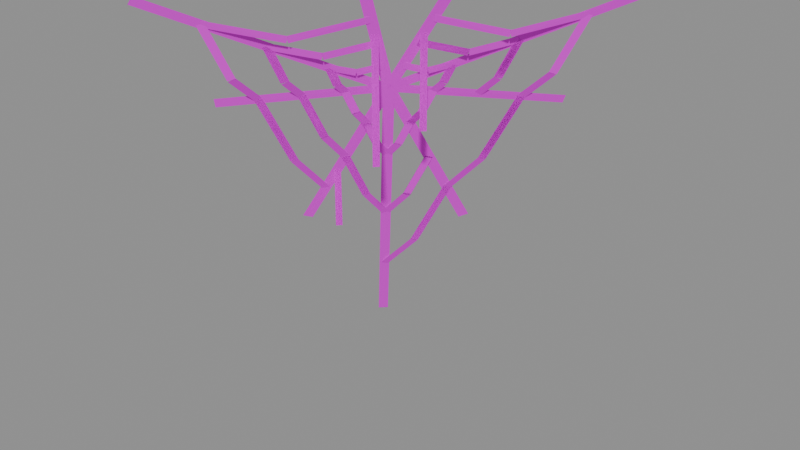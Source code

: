# Source: prop.web_corner.2.blend  (saved by Blender 5.2.45; exported with 4.5.12 LTS)
import bpy
from mathutils import Matrix  # noqa: F401  (used for matrix-valued properties, if any)

bpy.ops.wm.read_factory_settings(use_empty=True)
scene = bpy.context.scene
scene.name = 'Scene'

# ---- images (referenced by path relative to the original .blend; pixels are not part of the script)
import os
ASSET_DIR = os.environ.get("B2B_ASSET_DIR", "")  # directory of the original .blend (textures are referenced by path, not embedded)
HERE = os.path.dirname(os.path.abspath(__file__))  # packed textures are extracted next to this script under _unpacked/

def load_image(name, relpath, width, height, colorspace="sRGB"):
    """Load a texture the original file referenced (path relative to the .blend, or extracted next to this script)."""
    p = next((c for c in (os.path.join(HERE, relpath), os.path.join(ASSET_DIR, relpath)) if relpath and os.path.exists(c)), "")
    if p:
        img = bpy.data.images.load(p, check_existing=True)
        img.name = name
    else:  # same state as the original file: an image datablock whose file is absent (Cycles renders it pink)
        img = bpy.data.images.new(name, width, height)
        img.source = "FILE"
        img.filepath = "//" + (relpath or name)
    img.colorspace_settings.name = colorspace
    return img
img_palette_png = load_image('palette.png', 'palette.png', 1024, 1024, 'sRGB')

# ---- materials (node trees are filled in below, after node groups)
mat_palette = bpy.data.materials.new('palette')

# ---- material node trees
mat_palette.use_nodes = True; mat_palette.node_tree.nodes.clear()
_N = mat_palette.node_tree.nodes; _L = mat_palette.node_tree.links
n0 = _N.new('ShaderNodeBsdfPrincipled'); n0.name = 'Principled BSDF'; n0.location = (-200, 100)
n0.inputs[2].default_value = 1.0
n0.inputs[10].default_value = 0.005
n1 = _N.new('ShaderNodeOutputMaterial'); n1.name = 'Material Output'; n1.location = (200, 100)
n2 = _N.new('ShaderNodeTexImage'); n2.name = 'Image Texture'; n2.location = (0, 0)
n2.image = img_palette_png
n2.interpolation = 'Closest'
_L.new(n0.outputs[0], n1.inputs[0])
_L.new(n2.outputs[0], n0.inputs[0])
n1.is_active_output = True

# ---- meshes
me_web_corner = bpy.data.meshes.new('web_corner')
me_web_corner.from_pydata([(0.03778, -0.0394, 2.708), (-0.2407, 0.2591, 1.9), (-0.2593, 0.2409, 1.9), (0.01927, -0.05765, 2.708), (0.01927, -0.05765, 2.708), (-0.2593, 0.2409, 1.9), (-0.2407, 0.2591, 1.9), (0.03778, -0.0394, 2.708), (0.03545, -0.03845, 2.704), (-0.2431, -0.02564, 2.296), (-0.2569, -0.04579, 2.304), (0.0216, -0.0586, 2.713), (0.0216, -0.0586, 2.713), (-0.2569, -0.04579, 2.304), (-0.2431, -0.02564, 2.296), (0.03545, -0.03845, 2.704), (0.02516, -0.04364, 2.697), (-0.2534, -0.3023, 2.668), (-0.2466, -0.312, 2.692), (0.03189, -0.05341, 2.72), (0.03189, -0.05341, 2.72), (-0.2466, -0.312, 2.692), (-0.2534, -0.3023, 2.668), (0.02516, -0.04364, 2.697), (0.02058, -0.04913, 2.698), (-0.2579, -0.5006, 2.94), (-0.2421, -0.4994, 2.96), (0.03647, -0.04792, 2.718), (0.03647, -0.04792, 2.718), (-0.2421, -0.4994, 2.96), (-0.2579, -0.5006, 2.94), (0.02058, -0.04913, 2.698), (0.01868, -0.05668, 2.706), (0.06515, -0.1832, 2.948), (0.08485, -0.1668, 2.952), (0.03837, -0.04037, 2.711), (0.03837, -0.04037, 2.711), (0.08485, -0.1668, 2.952), (0.06515, -0.1832, 2.948), (0.01868, -0.05668, 2.706), (0.02164, -0.0586, 2.713), (0.1881, -0.06508, 2.954), (0.2019, -0.04492, 2.946), (0.03541, -0.03845, 2.704), (0.03541, -0.03845, 2.704), (0.2019, -0.04492, 2.946), (0.1881, -0.06508, 2.954), (0.02164, -0.0586, 2.713), (0.02814, -0.05633, 2.719), (0.4996, 0.2422, 2.96), (0.5004, 0.2578, 2.94), (0.02891, -0.04072, 2.698), (0.02891, -0.04072, 2.698), (0.5004, 0.2578, 2.94), (0.4996, 0.2422, 2.96), (0.02814, -0.05633, 2.719), (0.03386, -0.0514, 2.72), (0.2982, 0.2471, 2.671), (0.2875, 0.2529, 2.649), (0.02319, -0.04565, 2.697), (0.02319, -0.04565, 2.697), (0.2875, 0.2529, 2.649), (0.2982, 0.2471, 2.671), (0.03386, -0.0514, 2.72), (0.03861, -0.04171, 2.713), (0.03151, 0.2568, 2.285), (0.01135, 0.2432, 2.275), (0.01844, -0.05534, 2.704), (0.01844, -0.05534, 2.704), (0.01135, 0.2432, 2.275), (0.03151, 0.2568, 2.285), (0.03861, -0.04171, 2.713), (-0.04883, 0.02151, 2.502), (-0.04883, -0.01421, 2.539), (-0.03338, -0.00501, 2.548), (-0.03338, 0.0307, 2.511), (-0.03338, 0.0307, 2.511), (-0.03338, -0.00501, 2.548), (-0.04883, -0.01421, 2.539), (-0.04883, 0.02151, 2.502), (-0.04885, -0.01511, 2.541), (-0.04885, -0.05082, 2.603), (-0.03337, -0.03982, 2.609), (-0.03337, -0.004111, 2.547), (-0.03337, -0.004111, 2.547), (-0.03337, -0.03982, 2.609), (-0.04885, -0.05082, 2.603), (-0.04885, -0.01511, 2.541), (-0.04883, -0.04989, 2.602), (-0.04883, -0.08381, 2.637), (-0.03339, -0.07469, 2.646), (-0.03339, -0.04076, 2.611), (-0.03339, -0.04076, 2.611), (-0.03339, -0.07469, 2.646), (-0.04883, -0.08381, 2.637), (-0.04883, -0.04989, 2.602), (-0.04885, -0.08476, 2.638), (-0.04885, -0.1187, 2.698), (-0.03337, -0.1077, 2.704), (-0.03337, -0.07374, 2.644), (-0.03337, -0.07374, 2.644), (-0.03337, -0.1077, 2.704), (-0.04885, -0.1187, 2.698), (-0.04885, -0.08476, 2.638), (-0.04878, -0.1174, 2.696), (-0.04878, -0.1415, 2.718), (-0.03343, -0.133, 2.727), (-0.03343, -0.1089, 2.706), (-0.03343, -0.1089, 2.706), (-0.03343, -0.133, 2.727), (-0.04878, -0.1415, 2.718), (-0.04878, -0.1174, 2.696), (-0.04883, -0.1429, 2.719), (-0.04883, -0.167, 2.766), (-0.03338, -0.1558, 2.772), (-0.03338, -0.1317, 2.725), (-0.03338, -0.1317, 2.725), (-0.03338, -0.1558, 2.772), (-0.04883, -0.167, 2.766), (-0.04883, -0.1429, 2.719), (-0.03663, -0.1632, 2.777), (0.003995, -0.1225, 2.765), (-0.004958, -0.119, 2.747), (-0.04558, -0.1596, 2.76), (-0.04558, -0.1596, 2.76), (-0.004958, -0.119, 2.747), (0.003995, -0.1225, 2.765), (-0.03663, -0.1632, 2.777), (0.001299, -0.1252, 2.765), (0.04192, -0.08462, 2.777), (0.03836, -0.07567, 2.76), (-0.002262, -0.1163, 2.747), (-0.002262, -0.1163, 2.747), (0.03836, -0.07567, 2.76), (0.04192, -0.08462, 2.777), (0.001299, -0.1252, 2.765), (0.0747, -0.05183, 2.777), (0.1128, -0.01371, 2.765), (0.1037, -0.01033, 2.747), (0.06559, -0.04846, 2.76), (0.06559, -0.04846, 2.76), (0.1037, -0.01033, 2.747), (0.1128, -0.01371, 2.765), (0.0747, -0.05183, 2.777), (0.11, -0.01657, 2.765), (0.1481, 0.02155, 2.777), (0.1447, 0.03066, 2.76), (0.1066, -0.007465, 2.747), (0.1066, -0.007465, 2.747), (0.1447, 0.03066, 2.76), (0.1481, 0.02155, 2.777), (0.11, -0.01657, 2.765), (0.152, 0.03384, 2.766), (0.1261, 0.03384, 2.717), (0.1149, 0.01838, 2.723), (0.1408, 0.01838, 2.772), (0.1408, 0.01838, 2.772), (0.1149, 0.01838, 2.723), (0.1261, 0.03384, 2.717), (0.152, 0.03384, 2.766), (0.1248, 0.03379, 2.715), (0.09893, 0.03379, 2.691), (0.09029, 0.01842, 2.701), (0.1162, 0.01842, 2.725), (0.1162, 0.01842, 2.725), (0.09029, 0.01842, 2.701), (0.09893, 0.03379, 2.691), (0.1248, 0.03379, 2.715), (0.1001, 0.03385, 2.693), (0.06619, 0.03385, 2.633), (0.05517, 0.01837, 2.639), (0.0891, 0.01837, 2.699), (0.0891, 0.01837, 2.699), (0.05517, 0.01837, 2.639), (0.06619, 0.03385, 2.633), (0.1001, 0.03385, 2.693), (0.06524, 0.03383, 2.632), (0.03131, 0.03383, 2.597), (0.02219, 0.01839, 2.606), (0.05612, 0.01839, 2.641), (0.05612, 0.01839, 2.641), (0.02219, 0.01839, 2.606), (0.03131, 0.03383, 2.597), (0.06524, 0.03383, 2.632), (0.03226, 0.03385, 2.598), (-0.001665, 0.03385, 2.538), (-0.01269, 0.01837, 2.544), (0.02124, 0.01837, 2.604), (0.02124, 0.01837, 2.604), (-0.01269, 0.01837, 2.544), (-0.001665, 0.03385, 2.538), (0.03226, 0.03385, 2.598), (-0.002615, 0.03383, 2.537), (-0.03654, 0.03383, 2.502), (-0.04567, 0.01839, 2.511), (-0.01174, 0.01839, 2.546), (-0.01174, 0.01839, 2.546), (-0.04567, 0.01839, 2.511), (-0.03654, 0.03383, 2.502), (-0.002615, 0.03383, 2.537), (-0.1185, 0.09614, 2.3), (-0.1185, 0.02471, 2.375), (-0.103, 0.03391, 2.383), (-0.103, 0.1053, 2.308), (-0.103, 0.1053, 2.308), (-0.103, 0.03391, 2.383), (-0.1185, 0.02471, 2.375), (-0.1185, 0.09614, 2.3), (-0.1185, 0.02381, 2.376), (-0.1185, -0.04762, 2.501), (-0.103, -0.03662, 2.507), (-0.103, 0.03481, 2.382), (-0.103, 0.03481, 2.382), (-0.103, -0.03662, 2.507), (-0.1185, -0.04762, 2.501), (-0.1185, 0.02381, 2.376), (-0.1185, -0.04668, 2.5), (-0.1185, -0.1145, 2.57), (-0.103, -0.1054, 2.579), (-0.103, -0.03756, 2.509), (-0.103, -0.03756, 2.509), (-0.103, -0.1054, 2.579), (-0.1185, -0.1145, 2.57), (-0.1185, -0.04668, 2.5), (-0.1185, -0.1155, 2.571), (-0.1185, -0.1833, 2.691), (-0.103, -0.1723, 2.697), (-0.103, -0.1045, 2.577), (-0.103, -0.1045, 2.577), (-0.103, -0.1723, 2.697), (-0.1185, -0.1833, 2.691), (-0.1185, -0.1155, 2.571), (-0.1184, -0.1821, 2.689), (-0.1184, -0.2303, 2.732), (-0.1031, -0.2218, 2.741), (-0.1031, -0.1736, 2.699), (-0.1031, -0.1736, 2.699), (-0.1031, -0.2218, 2.741), (-0.1184, -0.2303, 2.732), (-0.1184, -0.1821, 2.689), (-0.1185, -0.2317, 2.734), (-0.1185, -0.2799, 2.826), (-0.103, -0.2686, 2.832), (-0.103, -0.2204, 2.74), (-0.103, -0.2204, 2.74), (-0.103, -0.2686, 2.832), (-0.1185, -0.2799, 2.826), (-0.1185, -0.2317, 2.734), (-0.1063, -0.276, 2.838), (-0.02501, -0.1948, 2.813), (-0.03396, -0.1912, 2.795), (-0.1152, -0.2725, 2.82), (-0.1152, -0.2725, 2.82), (-0.03396, -0.1912, 2.795), (-0.02501, -0.1948, 2.813), (-0.1063, -0.276, 2.838), (-0.02771, -0.1975, 2.813), (0.05354, -0.1162, 2.838), (0.04998, -0.1073, 2.82), (-0.03127, -0.1885, 2.795), (-0.03127, -0.1885, 2.795), (0.04998, -0.1073, 2.82), (0.05354, -0.1162, 2.838), (-0.02771, -0.1975, 2.813), (0.1163, -0.05345, 2.838), (0.1926, 0.0228, 2.813), (0.1835, 0.02618, 2.795), (0.1072, -0.05007, 2.82), (0.1072, -0.05007, 2.82), (0.1835, 0.02618, 2.795), (0.1926, 0.0228, 2.813), (0.1163, -0.05345, 2.838), (0.1897, 0.01993, 2.813), (0.266, 0.09618, 2.838), (0.2626, 0.1053, 2.82), (0.1863, 0.02904, 2.795), (0.1863, 0.02904, 2.795), (0.2626, 0.1053, 2.82), (0.266, 0.09618, 2.838), (0.1897, 0.01993, 2.813), (0.2699, 0.1085, 2.826), (0.2181, 0.1085, 2.729), (0.2069, 0.09301, 2.735), (0.2587, 0.09301, 2.832), (0.2587, 0.09301, 2.832), (0.2069, 0.09301, 2.735), (0.2181, 0.1085, 2.729), (0.2699, 0.1085, 2.826), (0.2168, 0.1084, 2.727), (0.165, 0.1084, 2.679), (0.1564, 0.09305, 2.689), (0.2082, 0.09305, 2.736), (0.2082, 0.09305, 2.736), (0.1564, 0.09305, 2.689), (0.165, 0.1084, 2.679), (0.2168, 0.1084, 2.727), (0.03049, 0.1085, 2.491), (-0.03737, 0.1085, 2.371), (-0.04839, 0.093, 2.377), (0.01946, 0.093, 2.497), (0.01946, 0.093, 2.497), (-0.04839, 0.093, 2.377), (-0.03737, 0.1085, 2.371), (0.03049, 0.1085, 2.491), (-0.03832, 0.1085, 2.37), (-0.1062, 0.1085, 2.3), (-0.1153, 0.09302, 2.309), (-0.04744, 0.09302, 2.379), (-0.04744, 0.09302, 2.379), (-0.1153, 0.09302, 2.309), (-0.1062, 0.1085, 2.3), (-0.03832, 0.1085, 2.37), (-0.1881, -0.04348, 2.398), (-0.1881, -0.1453, 2.503), (-0.1726, -0.1361, 2.511), (-0.1726, -0.03435, 2.406), (-0.1726, -0.03435, 2.406), (-0.1726, -0.1361, 2.511), (-0.1881, -0.1453, 2.503), (-0.1881, -0.04348, 2.398), (-0.1881, -0.1462, 2.504), (-0.1881, -0.248, 2.684), (-0.1726, -0.237, 2.69), (-0.1726, -0.1352, 2.51), (-0.1726, -0.1352, 2.51), (-0.1726, -0.237, 2.69), (-0.1881, -0.248, 2.684), (-0.1881, -0.1462, 2.504), (-0.188, -0.2467, 2.682), (-0.188, -0.319, 2.746), (-0.1727, -0.3106, 2.756), (-0.1727, -0.2382, 2.692), (-0.1727, -0.2382, 2.692), (-0.1727, -0.3106, 2.756), (-0.188, -0.319, 2.746), (-0.188, -0.2467, 2.682), (-0.1881, -0.3204, 2.748), (-0.1881, -0.3928, 2.887), (-0.1726, -0.3815, 2.892), (-0.1726, -0.3092, 2.754), (-0.1726, -0.3092, 2.754), (-0.1726, -0.3815, 2.892), (-0.1881, -0.3928, 2.887), (-0.1881, -0.3204, 2.748), (-0.1759, -0.3889, 2.898), (-0.05402, -0.267, 2.861), (-0.06297, -0.2635, 2.843), (-0.1848, -0.3854, 2.881), (-0.1848, -0.3854, 2.881), (-0.06297, -0.2635, 2.843), (-0.05402, -0.267, 2.861), (-0.1759, -0.3889, 2.898), (-0.05671, -0.2697, 2.861), (0.06516, -0.1479, 2.898), (0.0616, -0.1389, 2.881), (-0.06027, -0.2608, 2.843), (-0.06027, -0.2608, 2.843), (0.0616, -0.1389, 2.881), (0.06516, -0.1479, 2.898), (-0.05671, -0.2697, 2.861), (0.1579, -0.05507, 2.898), (0.2723, 0.05931, 2.861), (0.2632, 0.06268, 2.843), (0.1488, -0.05169, 2.881), (0.1488, -0.05169, 2.881), (0.2632, 0.06268, 2.843), (0.2723, 0.05931, 2.861), (0.1579, -0.05507, 2.898), (0.2694, 0.05644, 2.861), (0.3838, 0.1708, 2.898), (0.3804, 0.1799, 2.881), (0.2661, 0.06555, 2.843), (0.2661, 0.06555, 2.843), (0.3804, 0.1799, 2.881), (0.3838, 0.1708, 2.898), (0.2694, 0.05644, 2.861), (0.3877, 0.1831, 2.887), (0.3101, 0.1831, 2.74), (0.2988, 0.1676, 2.746), (0.3765, 0.1676, 2.893), (0.3765, 0.1676, 2.893), (0.2988, 0.1676, 2.746), (0.3101, 0.1831, 2.74), (0.3877, 0.1831, 2.887), (0.3088, 0.1831, 2.739), (0.2311, 0.1831, 2.667), (0.2225, 0.1677, 2.677), (0.3001, 0.1677, 2.748), (0.3001, 0.1677, 2.748), (0.2225, 0.1677, 2.677), (0.2311, 0.1831, 2.667), (0.3088, 0.1831, 2.739), (0.2323, 0.1831, 2.669), (0.1305, 0.1831, 2.489), (0.1195, 0.1676, 2.495), (0.2213, 0.1676, 2.675), (0.2213, 0.1676, 2.675), (0.1195, 0.1676, 2.495), (0.1305, 0.1831, 2.489), (0.2323, 0.1831, 2.669), (0.1296, 0.1831, 2.488), (0.02777, 0.1831, 2.383), (0.01864, 0.1676, 2.391), (0.1204, 0.1676, 2.496), (0.1204, 0.1676, 2.496), (0.01864, 0.1676, 2.391), (0.02777, 0.1831, 2.383), (0.1296, 0.1831, 2.488), (0.02872, 0.1831, 2.384), (-0.07307, 0.1831, 2.204), (-0.0841, 0.1676, 2.21), (0.01769, 0.1676, 2.39), (0.01769, 0.1676, 2.39), (-0.0841, 0.1676, 2.21), (-0.07307, 0.1831, 2.204), (0.02872, 0.1831, 2.384), (-0.07402, 0.1831, 2.203), (-0.1758, 0.1831, 2.098), (-0.1849, 0.1676, 2.106), (-0.08315, 0.1676, 2.211), (-0.08315, 0.1676, 2.211), (-0.1849, 0.1676, 2.106), (-0.1758, 0.1831, 2.098), (-0.07402, 0.1831, 2.203), (0.06207, -0.1188, 2.853), (0.06207, -0.1188, 2.553), (0.05075, -0.1301, 2.553), (0.05075, -0.1301, 2.853), (0.05075, -0.1301, 2.853), (0.05075, -0.1301, 2.553), (0.06207, -0.1188, 2.553), (0.06207, -0.1188, 2.853), (0.1341, -0.04675, 2.853), (0.1341, -0.04675, 2.633), (0.1228, -0.05807, 2.633), (0.1228, -0.05807, 2.853), (0.1228, -0.05807, 2.853), (0.1228, -0.05807, 2.633), (0.1341, -0.04675, 2.633), (0.1341, -0.04675, 2.853), (-0.1329, -0.03518, 2.463), (-0.1329, -0.03518, 2.313), (-0.1442, -0.0465, 2.313), (-0.1442, -0.0465, 2.463), (-0.1442, -0.0465, 2.463), (-0.1442, -0.0465, 2.313), (-0.1329, -0.03518, 2.313), (-0.1329, -0.03518, 2.463)], [], [(0, 3, 2, 1), (4, 7, 6, 5), (8, 11, 10, 9), (12, 15, 14, 13), (16, 19, 18, 17), (20, 23, 22, 21), (24, 27, 26, 25), (28, 31, 30, 29), (32, 35, 34, 33), (36, 39, 38, 37), (40, 43, 42, 41), (44, 47, 46, 45), (48, 51, 50, 49), (52, 55, 54, 53), (56, 59, 58, 57), (60, 63, 62, 61), (64, 67, 66, 65), (68, 71, 70, 69), (72, 75, 74, 73), (76, 79, 78, 77), (80, 83, 82, 81), (84, 87, 86, 85), (88, 91, 90, 89), (92, 95, 94, 93), (96, 99, 98, 97), (100, 103, 102, 101), (104, 107, 106, 105), (108, 111, 110, 109), (112, 115, 114, 113), (116, 119, 118, 117), (120, 123, 122, 121), (124, 127, 126, 125), (128, 131, 130, 129), (132, 135, 134, 133), (136, 139, 138, 137), (140, 143, 142, 141), (144, 147, 146, 145), (148, 151, 150, 149), (152, 155, 154, 153), (156, 159, 158, 157), (160, 163, 162, 161), (164, 167, 166, 165), (168, 171, 170, 169), (172, 175, 174, 173), (176, 179, 178, 177), (180, 183, 182, 181), (184, 187, 186, 185), (188, 191, 190, 189), (192, 195, 194, 193), (196, 199, 198, 197), (200, 203, 202, 201), (204, 207, 206, 205), (208, 211, 210, 209), (212, 215, 214, 213), (216, 219, 218, 217), (220, 223, 222, 221), (224, 227, 226, 225), (228, 231, 230, 229), (232, 235, 234, 233), (236, 239, 238, 237), (240, 243, 242, 241), (244, 247, 246, 245), (248, 251, 250, 249), (252, 255, 254, 253), (256, 259, 258, 257), (260, 263, 262, 261), (264, 267, 266, 265), (268, 271, 270, 269), (272, 275, 274, 273), (276, 279, 278, 277), (280, 283, 282, 281), (284, 287, 286, 285), (288, 291, 290, 289), (292, 295, 294, 293), (296, 299, 298, 297), (300, 303, 302, 301), (304, 307, 306, 305), (308, 311, 310, 309), (312, 315, 314, 313), (316, 319, 318, 317), (320, 323, 322, 321), (324, 327, 326, 325), (328, 331, 330, 329), (332, 335, 334, 333), (336, 339, 338, 337), (340, 343, 342, 341), (344, 347, 346, 345), (348, 351, 350, 349), (352, 355, 354, 353), (356, 359, 358, 357), (360, 363, 362, 361), (364, 367, 366, 365), (368, 371, 370, 369), (372, 375, 374, 373), (376, 379, 378, 377), (380, 383, 382, 381), (384, 387, 386, 385), (388, 391, 390, 389), (392, 395, 394, 393), (396, 399, 398, 397), (400, 403, 402, 401), (404, 407, 406, 405), (408, 411, 410, 409), (412, 415, 414, 413), (416, 419, 418, 417), (420, 423, 422, 421), (424, 427, 426, 425), (428, 431, 430, 429), (432, 435, 434, 433), (436, 439, 438, 437), (440, 443, 442, 441), (444, 447, 446, 445)])
_uv = me_web_corner.uv_layers.new(name='UVMap')
_uv.uv.foreach_set('vector', [0.1875, 0.8333, 0.1875, 0.8333, 0.1875, 0.8333, 0.1875, 0.8333, 0.1875, 0.8333, 0.1875, 0.8333, 0.1875, 0.8333, 0.1875, 0.8333, 0.0625, 0.05556, 0.0625, 0.05556, 0.0625, 0.05556, 0.0625, 0.05556, 0.0625, 0.05556, 0.0625, 0.05556, 0.0625, 0.05556, 0.0625, 0.05556, 0.1875, 0.8333, 0.1875, 0.8333, 0.1875, 0.8333, 0.1875, 0.8333, 0.1875, 0.8333, 0.1875, 0.8333, 0.1875, 0.8333, 0.1875, 0.8333, 0.0625, 0.05556, 0.0625, 0.05556, 0.0625, 0.05556, 0.0625, 0.05556, 0.0625, 0.05556, 0.0625, 0.05556, 0.0625, 0.05556, 0.0625, 0.05556, 0.1875, 0.8333, 0.1875, 0.8333, 0.1875, 0.8333, 0.1875, 0.8333, 0.1875, 0.8333, 0.1875, 0.8333, 0.1875, 0.8333, 0.1875, 0.8333, 0.0625, 0.05556, 0.0625, 0.05556, 0.0625, 0.05556, 0.0625, 0.05556, 0.0625, 0.05556, 0.0625, 0.05556, 0.0625, 0.05556, 0.0625, 0.05556, 0.1875, 0.8333, 0.1875, 0.8333, 0.1875, 0.8333, 0.1875, 0.8333, 0.1875, 0.8333, 0.1875, 0.8333, 0.1875, 0.8333, 0.1875, 0.8333, 0.0625, 0.05556, 0.0625, 0.05556, 0.0625, 0.05556, 0.0625, 0.05556, 0.0625, 0.05556, 0.0625, 0.05556, 0.0625, 0.05556, 0.0625, 0.05556, 0.1875, 0.8333, 0.1875, 0.8333, 0.1875, 0.8333, 0.1875, 0.8333, 0.1875, 0.8333, 0.1875, 0.8333, 0.1875, 0.8333, 0.1875, 0.8333, 0.0625, 0.05556, 0.0625, 0.05556, 0.0625, 0.05556, 0.0625, 0.05556, 0.0625, 0.05556, 0.0625, 0.05556, 0.0625, 0.05556, 0.0625, 0.05556, 0.0625, 0.05556, 0.0625, 0.05556, 0.0625, 0.05556, 0.0625, 0.05556, 0.0625, 0.05556, 0.0625, 0.05556, 0.0625, 0.05556, 0.0625, 0.05556, 0.0625, 0.05556, 0.0625, 0.05556, 0.0625, 0.05556, 0.0625, 0.05556, 0.0625, 0.05556, 0.0625, 0.05556, 0.0625, 0.05556, 0.0625, 0.05556, 0.0625, 0.05556, 0.0625, 0.05556, 0.0625, 0.05556, 0.0625, 0.05556, 0.0625, 0.05556, 0.0625, 0.05556, 0.0625, 0.05556, 0.0625, 0.05556, 0.0625, 0.05556, 0.0625, 0.05556, 0.0625, 0.05556, 0.0625, 0.05556, 0.0625, 0.05556, 0.0625, 0.05556, 0.0625, 0.05556, 0.0625, 0.05556, 0.0625, 0.05556, 0.0625, 0.05556, 0.0625, 0.05556, 0.0625, 0.05556, 0.0625, 0.05556, 0.0625, 0.05556, 0.0625, 0.05556, 0.0625, 0.05556, 0.0625, 0.05556, 0.0625, 0.05556, 0.0625, 0.05556, 0.0625, 0.05556, 0.0625, 0.05556, 0.0625, 0.05556, 0.0625, 0.05556, 0.0625, 0.05556, 0.0625, 0.05556, 0.0625, 0.05556, 0.0625, 0.05556, 0.0625, 0.05556, 0.0625, 0.05556, 0.0625, 0.05556, 0.0625, 0.05556, 0.0625, 0.05556, 0.0625, 0.05556, 0.0625, 0.05556, 0.0625, 0.05556, 0.0625, 0.05556, 0.0625, 0.05556, 0.0625, 0.05556, 0.0625, 0.05556, 0.0625, 0.05556, 0.0625, 0.05556, 0.0625, 0.05556, 0.0625, 0.05556, 0.0625, 0.05556, 0.0625, 0.05556, 0.0625, 0.05556, 0.0625, 0.05556, 0.0625, 0.05556, 0.0625, 0.05556, 0.0625, 0.05556, 0.0625, 0.05556, 0.0625, 0.05556, 0.0625, 0.05556, 0.0625, 0.05556, 0.0625, 0.05556, 0.0625, 0.05556, 0.0625, 0.05556, 0.0625, 0.05556, 0.0625, 0.05556, 0.0625, 0.05556, 0.0625, 0.05556, 0.0625, 0.05556, 0.0625, 0.05556, 0.0625, 0.05556, 0.0625, 0.05556, 0.0625, 0.05556, 0.0625, 0.05556, 0.0625, 0.05556, 0.0625, 0.05556, 0.0625, 0.05556, 0.0625, 0.05556, 0.0625, 0.05556, 0.0625, 0.05556, 0.0625, 0.05556, 0.0625, 0.05556, 0.0625, 0.05556, 0.0625, 0.05556, 0.0625, 0.05556, 0.0625, 0.05556, 0.0625, 0.05556, 0.0625, 0.05556, 0.0625, 0.05556, 0.0625, 0.05556, 0.0625, 0.05556, 0.0625, 0.05556, 0.0625, 0.05556, 0.0625, 0.05556, 0.0625, 0.05556, 0.0625, 0.05556, 0.0625, 0.05556, 0.0625, 0.05556, 0.0625, 0.05556, 0.0625, 0.05556, 0.0625, 0.05556, 0.0625, 0.05556, 0.0625, 0.05556, 0.0625, 0.05556, 0.0625, 0.05556, 0.0625, 0.05556, 0.0625, 0.05556, 0.0625, 0.05556, 0.0625, 0.05556, 0.0625, 0.05556, 0.0625, 0.05556, 0.0625, 0.05556, 0.0625, 0.05556, 0.0625, 0.05556, 0.0625, 0.05556, 0.0625, 0.05556, 0.0625, 0.05556, 0.0625, 0.05556, 0.0625, 0.05556, 0.0625, 0.05556, 0.0625, 0.05556, 0.0625, 0.05556, 0.0625, 0.05556, 0.0625, 0.05556, 0.0625, 0.05556, 0.0625, 0.05556, 0.0625, 0.05556, 0.0625, 0.05556, 0.0625, 0.05556, 0.0625, 0.05556, 0.0625, 0.05556, 0.0625, 0.05556, 0.0625, 0.05556, 0.0625, 0.05556, 0.0625, 0.05556, 0.0625, 0.05556, 0.0625, 0.05556, 0.0625, 0.05556, 0.0625, 0.05556, 0.0625, 0.05556, 0.0625, 0.05556, 0.0625, 0.05556, 0.0625, 0.05556, 0.0625, 0.05556, 0.0625, 0.05556, 0.0625, 0.05556, 0.0625, 0.05556, 0.0625, 0.05556, 0.0625, 0.05556, 0.0625, 0.05556, 0.0625, 0.05556, 0.0625, 0.05556, 0.0625, 0.05556, 0.0625, 0.05556, 0.0625, 0.05556, 0.0625, 0.05556, 0.0625, 0.05556, 0.0625, 0.05556, 0.0625, 0.05556, 0.0625, 0.05556, 0.0625, 0.05556, 0.0625, 0.05556, 0.0625, 0.05556, 0.0625, 0.05556, 0.0625, 0.05556, 0.0625, 0.05556, 0.0625, 0.05556, 0.0625, 0.05556, 0.0625, 0.05556, 0.0625, 0.05556, 0.0625, 0.05556, 0.0625, 0.05556, 0.0625, 0.05556, 0.0625, 0.05556, 0.0625, 0.05556, 0.0625, 0.05556, 0.0625, 0.05556, 0.0625, 0.05556, 0.0625, 0.05556, 0.0625, 0.05556, 0.0625, 0.05556, 0.0625, 0.05556, 0.0625, 0.05556, 0.0625, 0.05556, 0.0625, 0.05556, 0.0625, 0.05556, 0.0625, 0.05556, 0.0625, 0.05556, 0.0625, 0.05556, 0.0625, 0.05556, 0.0625, 0.05556, 0.0625, 0.05556, 0.0625, 0.05556, 0.0625, 0.05556, 0.0625, 0.05556, 0.0625, 0.05556, 0.0625, 0.05556, 0.0625, 0.05556, 0.0625, 0.05556, 0.0625, 0.05556, 0.0625, 0.05556, 0.0625, 0.05556, 0.0625, 0.05556, 0.0625, 0.05556, 0.0625, 0.05556, 0.0625, 0.05556, 0.0625, 0.05556, 0.0625, 0.05556, 0.0625, 0.05556, 0.0625, 0.05556, 0.0625, 0.05556, 0.0625, 0.05556, 0.0625, 0.05556, 0.0625, 0.05556, 0.0625, 0.05556, 0.0625, 0.05556, 0.0625, 0.05556, 0.0625, 0.05556, 0.0625, 0.05556, 0.0625, 0.05556, 0.0625, 0.05556, 0.0625, 0.05556, 0.0625, 0.05556, 0.0625, 0.05556, 0.0625, 0.05556, 0.0625, 0.05556, 0.0625, 0.05556, 0.0625, 0.05556, 0.0625, 0.05556, 0.0625, 0.05556, 0.0625, 0.05556, 0.0625, 0.05556, 0.0625, 0.05556, 0.0625, 0.05556, 0.0625, 0.05556, 0.0625, 0.05556, 0.0625, 0.05556, 0.0625, 0.05556, 0.0625, 0.05556, 0.0625, 0.05556, 0.0625, 0.05556, 0.0625, 0.05556, 0.0625, 0.05556, 0.0625, 0.05556, 0.0625, 0.05556, 0.0625, 0.05556, 0.0625, 0.05556, 0.0625, 0.05556, 0.0625, 0.05556, 0.0625, 0.05556, 0.0625, 0.05556, 0.0625, 0.05556, 0.0625, 0.05556, 0.0625, 0.05556, 0.0625, 0.05556, 0.0625, 0.05556, 0.0625, 0.05556, 0.0625, 0.05556, 0.0625, 0.05556, 0.0625, 0.05556, 0.0625, 0.05556, 0.0625, 0.05556, 0.0625, 0.05556, 0.0625, 0.05556, 0.0625, 0.05556, 0.0625, 0.05556, 0.0625, 0.05556, 0.0625, 0.05556, 0.0625, 0.05556, 0.0625, 0.05556, 0.0625, 0.05556, 0.0625, 0.05556, 0.0625, 0.05556, 0.0625, 0.05556, 0.0625, 0.05556, 0.0625, 0.05556, 0.0625, 0.05556, 0.0625, 0.05556, 0.0625, 0.05556, 0.0625, 0.05556, 0.0625, 0.05556, 0.0625, 0.05556, 0.0625, 0.05556, 0.0625, 0.05556, 0.0625, 0.05556, 0.0625, 0.05556, 0.0625, 0.05556, 0.0625, 0.05556, 0.0625, 0.05556, 0.0625, 0.05556, 0.0625, 0.05556, 0.0625, 0.05556, 0.0625, 0.05556, 0.0625, 0.05556, 0.0625, 0.05556, 0.0625, 0.05556, 0.0625, 0.05556, 0.0625, 0.05556, 0.0625, 0.05556, 0.0625, 0.05556, 0.0625, 0.05556, 0.0625, 0.05556, 0.0625, 0.05556, 0.0625, 0.05556, 0.0625, 0.05556, 0.0625, 0.05556, 0.0625, 0.05556, 0.0625, 0.05556, 0.0625, 0.05556, 0.0625, 0.05556, 0.0625, 0.05556, 0.0625, 0.05556, 0.0625, 0.05556, 0.0625, 0.05556, 0.0625, 0.05556, 0.0625, 0.05556, 0.0625, 0.05556, 0.0625, 0.05556, 0.0625, 0.05556, 0.0625, 0.05556, 0.0625, 0.05556, 0.0625, 0.05556, 0.0625, 0.05556, 0.0625, 0.05556, 0.0625, 0.05556, 0.0625, 0.05556, 0.0625, 0.05556, 0.1875, 0.8333, 0.1875, 0.8333, 0.1875, 0.8333, 0.1875, 0.8333, 0.1875, 0.8333, 0.1875, 0.8333, 0.1875, 0.8333, 0.1875, 0.8333, 0.1875, 0.8333, 0.1875, 0.8333, 0.1875, 0.8333, 0.1875, 0.8333, 0.1875, 0.8333, 0.1875, 0.8333, 0.1875, 0.8333, 0.1875, 0.8333, 0.1875, 0.8333, 0.1875, 0.8333, 0.1875, 0.8333, 0.1875, 0.8333, 0.1875, 0.8333, 0.1875, 0.8333, 0.1875, 0.8333, 0.1875, 0.8333])
me_web_corner.materials.append(mat_palette)
me_web_corner.update()

# ---- objects
ob_web_corner = bpy.data.objects.new('web_corner', me_web_corner)

# ---- transforms, parenting, visibility, modifiers, constraints
ob_web_corner.location = (0.0, 0.0, 0.0)

# ---- collection membership
scene.collection.objects.link(ob_web_corner)

# ---- scene / render settings (as saved in the file)
scene.frame_start = 1; scene.frame_end = 250; scene.frame_set(1)
scene.render.engine = 'BLENDER_EEVEE_NEXT'
scene.render.bake_bias = 0.0
scene.render.bake_samples = 0
scene.render.compositor_device = 'GPU'
scene.eevee.use_volume_custom_range = False
scene.eevee.fast_gi_thickness_near = 0.1
scene.eevee.fast_gi_thickness_far = 0.0
scene.eevee.ray_tracing_options.screen_trace_thickness = 0.1
bpy.context.view_layer.update()

# ---- added for rendering (the .blend has no active camera and no usable light): camera, sun + grey world if the file has none
cam_auto = bpy.data.cameras.new('AutoCamera')
cam_auto.lens = 50.0
cam_auto.sensor_width = 36.0
cam_auto.clip_end = 1000.0
ob_auto_camera = bpy.data.objects.new('AutoCamera', cam_auto)
scene.collection.objects.link(ob_auto_camera)
ob_auto_camera.location = (1.51734, -1.79686, 3.54752)
ob_auto_camera.rotation_euler = (1.09748, -7.21219e-08, 0.694738)
scene.camera = ob_auto_camera
light_auto_sun = bpy.data.lights.new('AutoSun', 'SUN')
light_auto_sun.energy = 3.0
light_auto_sun.angle = 0.0523599
ob_auto_sun = bpy.data.objects.new('AutoSun', light_auto_sun)
scene.collection.objects.link(ob_auto_sun)
ob_auto_sun.rotation_euler = (0.872665, 0.174533, 0.523599)
if scene.world is None:
    world_auto = bpy.data.worlds.new('AutoWorld')
    world_auto.color = (0.3, 0.3, 0.3)
    scene.world = world_auto
bpy.context.view_layer.update()
